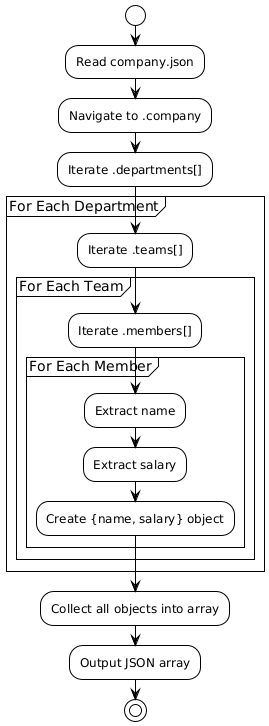

The diagram above was rendered by PlantUML. Its source (embedded in the PNG):
@startuml
!theme plain
start
:Read company.json;
:Navigate to .company;
:Iterate .departments[];
partition "For Each Department" {
  :Iterate .teams[];
  partition "For Each Team" {
    :Iterate .members[];
    partition "For Each Member" {
      :Extract name;
      :Extract salary;
      :Create {name, salary} object;
    }
  }
}
:Collect all objects into array;
:Output JSON array;
stop
@enduml